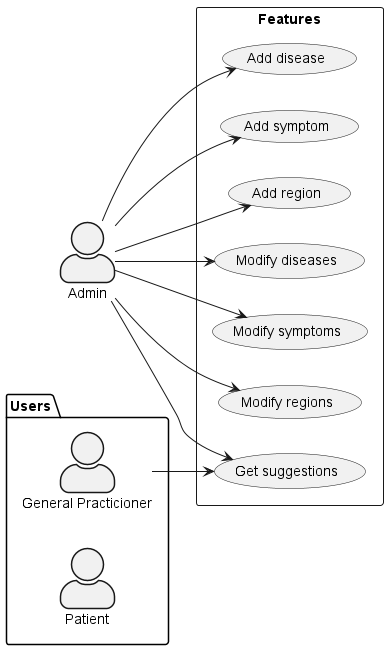

The diagram above was rendered by PlantUML. Its source (embedded in the PNG):
@startuml
skinparam actorStyle awesome
left to right direction

package Users{
actor :General Practicioner: as gp
actor :Patient: as pat
}



actor :Admin: as admin

rectangle Features{
usecase "Add disease" as addDis
usecase "Add symptom" as addSym
usecase "Add region" as addReg
usecase "Modify diseases" as getDis
usecase "Modify symptoms" as getSym
usecase "Modify regions" as getReg
usecase "Get suggestions" as getSug
}

gp --> getSug
admin --> addDis
admin --> addSym
admin --> addReg
admin --> getDis
admin --> getSym
admin --> getReg
admin --> getSug





@enduml